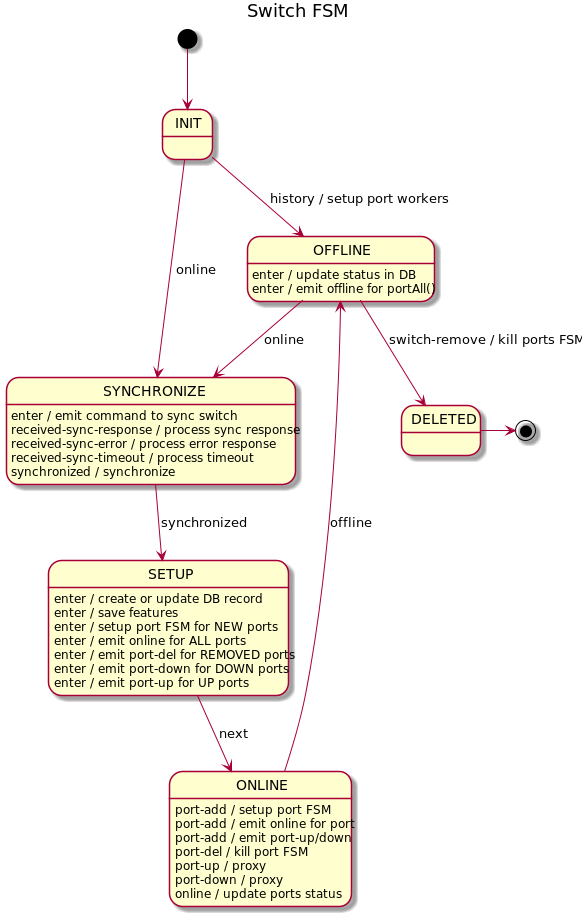

The diagram above was rendered by PlantUML. Its source (embedded in the PNG):
@startuml
title Switch FSM

[*] --> INIT

INIT --> OFFLINE : history / setup port workers
INIT --> SYNCHRONIZE : online

SYNCHRONIZE --> SETUP : synchronized
SYNCHRONIZE : enter / emit command to sync switch
SYNCHRONIZE : received-sync-response / process sync response
SYNCHRONIZE : received-sync-error / process error response
SYNCHRONIZE : received-sync-timeout / process timeout
SYNCHRONIZE : synchronized / synchronize

SETUP : enter / create or update DB record
SETUP : enter / save features
SETUP : enter / setup port FSM for NEW ports
SETUP : enter / emit online for ALL ports
SETUP : enter / emit port-del for REMOVED ports
SETUP : enter / emit port-down for DOWN ports
SETUP : enter / emit port-up for UP ports
SETUP --> ONLINE : next

ONLINE : port-add / setup port FSM
ONLINE : port-add / emit online for port
ONLINE : port-add / emit port-up/down
ONLINE : port-del / kill port FSM
ONLINE : port-up / proxy
ONLINE : port-down / proxy
ONLINE : online / update ports status
ONLINE --> OFFLINE : offline

OFFLINE : enter / update status in DB
OFFLINE : enter / emit offline for portAll()
OFFLINE --> SYNCHRONIZE : online
OFFLINE --> DELETED: switch-remove / kill ports FSM
DELETED -> [*]

@enduml